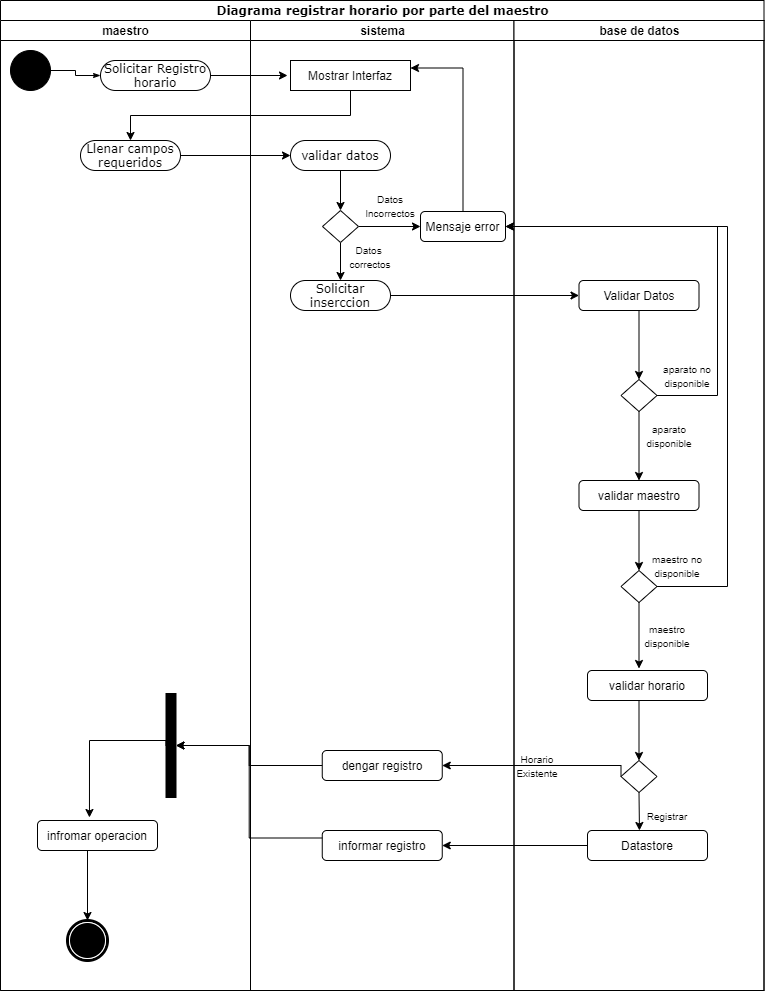

The diagram above was exported from draw.io. Its source (the exported page's mxGraphModel, read from the mxfile embedded in the PNG):
<mxGraphModel dx="1038" dy="607" grid="1" gridSize="10" guides="1" tooltips="1" connect="1" arrows="1" fold="1" page="1" pageScale="1" pageWidth="850" pageHeight="1100" background="none" math="0" shadow="0">
  <root>
    <mxCell id="0" />
    <mxCell id="1" parent="0" />
    <mxCell id="1c1d494c118603dd-1" value="Diagrama registrar horario por parte del maestro" style="swimlane;html=1;childLayout=stackLayout;startSize=20;rounded=0;shadow=0;comic=0;labelBackgroundColor=none;strokeWidth=1;fontFamily=Verdana;fontSize=12;align=center;" parent="1" vertex="1">
      <mxGeometry x="43" y="20" width="763.5" height="990" as="geometry" />
    </mxCell>
    <mxCell id="1c1d494c118603dd-2" value="maestro" style="swimlane;html=1;startSize=20;" parent="1c1d494c118603dd-1" vertex="1">
      <mxGeometry y="20" width="250" height="970" as="geometry" />
    </mxCell>
    <mxCell id="1c1d494c118603dd-6" value="Llenar campos&lt;br&gt;requeridos" style="rounded=1;whiteSpace=wrap;html=1;shadow=0;comic=0;labelBackgroundColor=none;strokeWidth=1;fontFamily=Verdana;fontSize=12;align=center;arcSize=50;" parent="1c1d494c118603dd-2" vertex="1">
      <mxGeometry x="80" y="120" width="100" height="30" as="geometry" />
    </mxCell>
    <mxCell id="60571a20871a0731-4" value="" style="ellipse;whiteSpace=wrap;html=1;rounded=0;shadow=0;comic=0;labelBackgroundColor=none;strokeWidth=1;fillColor=#000000;fontFamily=Verdana;fontSize=12;align=center;" parent="1c1d494c118603dd-2" vertex="1">
      <mxGeometry x="10" y="30" width="40" height="40" as="geometry" />
    </mxCell>
    <mxCell id="60571a20871a0731-8" value="Solicitar Registro&lt;br&gt;horario" style="rounded=1;whiteSpace=wrap;html=1;shadow=0;comic=0;labelBackgroundColor=none;strokeWidth=1;fontFamily=Verdana;fontSize=12;align=center;arcSize=50;" parent="1c1d494c118603dd-2" vertex="1">
      <mxGeometry x="100" y="40" width="110" height="30" as="geometry" />
    </mxCell>
    <mxCell id="1c1d494c118603dd-27" style="edgeStyle=orthogonalEdgeStyle;rounded=0;html=1;labelBackgroundColor=none;startArrow=none;startFill=0;startSize=5;endArrow=classicThin;endFill=1;endSize=5;jettySize=auto;orthogonalLoop=1;strokeWidth=1;fontFamily=Verdana;fontSize=12" parent="1c1d494c118603dd-2" source="60571a20871a0731-4" target="60571a20871a0731-8" edge="1">
      <mxGeometry relative="1" as="geometry" />
    </mxCell>
    <mxCell id="cB_AV13DOCKr8hmqUPVU-42" style="edgeStyle=orthogonalEdgeStyle;rounded=0;orthogonalLoop=1;jettySize=auto;html=1;exitX=0.5;exitY=1;exitDx=0;exitDy=0;entryX=0.433;entryY=-0.1;entryDx=0;entryDy=0;entryPerimeter=0;" parent="1c1d494c118603dd-2" source="1c1d494c118603dd-12" target="cB_AV13DOCKr8hmqUPVU-41" edge="1">
      <mxGeometry relative="1" as="geometry">
        <Array as="points">
          <mxPoint x="166" y="720" />
          <mxPoint x="89" y="720" />
        </Array>
      </mxGeometry>
    </mxCell>
    <mxCell id="1c1d494c118603dd-12" value="" style="whiteSpace=wrap;html=1;rounded=0;shadow=0;comic=0;labelBackgroundColor=none;strokeWidth=1;fillColor=#000000;fontFamily=Verdana;fontSize=12;align=center;rotation=90;" parent="1c1d494c118603dd-2" vertex="1">
      <mxGeometry x="118.5" y="720" width="104" height="10" as="geometry" />
    </mxCell>
    <mxCell id="60571a20871a0731-5" value="" style="shape=mxgraph.bpmn.shape;html=1;verticalLabelPosition=bottom;labelBackgroundColor=#ffffff;verticalAlign=top;perimeter=ellipsePerimeter;outline=end;symbol=terminate;rounded=0;shadow=0;comic=0;strokeWidth=1;fontFamily=Verdana;fontSize=12;align=center;" parent="1c1d494c118603dd-2" vertex="1">
      <mxGeometry x="67" y="900" width="40" height="40" as="geometry" />
    </mxCell>
    <mxCell id="cB_AV13DOCKr8hmqUPVU-43" style="edgeStyle=orthogonalEdgeStyle;rounded=0;orthogonalLoop=1;jettySize=auto;html=1;exitX=0.5;exitY=1;exitDx=0;exitDy=0;entryX=0.5;entryY=0;entryDx=0;entryDy=0;" parent="1c1d494c118603dd-2" source="cB_AV13DOCKr8hmqUPVU-41" target="60571a20871a0731-5" edge="1">
      <mxGeometry relative="1" as="geometry">
        <Array as="points">
          <mxPoint x="87" y="830" />
        </Array>
      </mxGeometry>
    </mxCell>
    <mxCell id="cB_AV13DOCKr8hmqUPVU-41" value="infromar operacion" style="rounded=1;whiteSpace=wrap;html=1;" parent="1c1d494c118603dd-2" vertex="1">
      <mxGeometry x="37" y="800" width="120" height="30" as="geometry" />
    </mxCell>
    <mxCell id="1c1d494c118603dd-3" value="sistema" style="swimlane;html=1;startSize=20;" parent="1c1d494c118603dd-1" vertex="1">
      <mxGeometry x="250" y="20" width="263.5" height="970" as="geometry" />
    </mxCell>
    <mxCell id="cB_AV13DOCKr8hmqUPVU-4" value="Mostrar Interfaz" style="rounded=0;whiteSpace=wrap;html=1;" parent="1c1d494c118603dd-3" vertex="1">
      <mxGeometry x="40" y="40" width="120" height="30" as="geometry" />
    </mxCell>
    <mxCell id="cB_AV13DOCKr8hmqUPVU-10" style="edgeStyle=orthogonalEdgeStyle;rounded=0;orthogonalLoop=1;jettySize=auto;html=1;exitX=0.5;exitY=1;exitDx=0;exitDy=0;" parent="1c1d494c118603dd-3" source="cB_AV13DOCKr8hmqUPVU-7" target="cB_AV13DOCKr8hmqUPVU-9" edge="1">
      <mxGeometry relative="1" as="geometry" />
    </mxCell>
    <mxCell id="cB_AV13DOCKr8hmqUPVU-7" value="validar datos" style="rounded=1;whiteSpace=wrap;html=1;shadow=0;comic=0;labelBackgroundColor=none;strokeWidth=1;fontFamily=Verdana;fontSize=12;align=center;arcSize=50;" parent="1c1d494c118603dd-3" vertex="1">
      <mxGeometry x="40" y="120" width="100" height="30" as="geometry" />
    </mxCell>
    <mxCell id="cB_AV13DOCKr8hmqUPVU-18" style="edgeStyle=orthogonalEdgeStyle;rounded=0;orthogonalLoop=1;jettySize=auto;html=1;exitX=1;exitY=0.5;exitDx=0;exitDy=0;entryX=0;entryY=0.5;entryDx=0;entryDy=0;" parent="1c1d494c118603dd-3" source="cB_AV13DOCKr8hmqUPVU-9" target="cB_AV13DOCKr8hmqUPVU-17" edge="1">
      <mxGeometry relative="1" as="geometry" />
    </mxCell>
    <mxCell id="cB_AV13DOCKr8hmqUPVU-21" style="edgeStyle=orthogonalEdgeStyle;rounded=0;orthogonalLoop=1;jettySize=auto;html=1;exitX=0.5;exitY=1;exitDx=0;exitDy=0;entryX=0.5;entryY=0;entryDx=0;entryDy=0;" parent="1c1d494c118603dd-3" source="cB_AV13DOCKr8hmqUPVU-9" target="cB_AV13DOCKr8hmqUPVU-20" edge="1">
      <mxGeometry relative="1" as="geometry" />
    </mxCell>
    <mxCell id="cB_AV13DOCKr8hmqUPVU-9" value="" style="rhombus;whiteSpace=wrap;html=1;" parent="1c1d494c118603dd-3" vertex="1">
      <mxGeometry x="72" y="190" width="36" height="32" as="geometry" />
    </mxCell>
    <mxCell id="cB_AV13DOCKr8hmqUPVU-16" value="&lt;font style=&quot;font-size: 10px&quot;&gt;Datos &lt;/font&gt;&lt;font style=&quot;font-size: 10px&quot;&gt;Incorrectos&lt;/font&gt;" style="text;html=1;strokeColor=none;fillColor=none;align=center;verticalAlign=middle;whiteSpace=wrap;rounded=0;" parent="1c1d494c118603dd-3" vertex="1">
      <mxGeometry x="110" y="170" width="60" height="30" as="geometry" />
    </mxCell>
    <mxCell id="cB_AV13DOCKr8hmqUPVU-19" style="edgeStyle=orthogonalEdgeStyle;rounded=0;orthogonalLoop=1;jettySize=auto;html=1;exitX=0.5;exitY=0;exitDx=0;exitDy=0;entryX=1;entryY=0.25;entryDx=0;entryDy=0;" parent="1c1d494c118603dd-3" source="cB_AV13DOCKr8hmqUPVU-17" target="cB_AV13DOCKr8hmqUPVU-4" edge="1">
      <mxGeometry relative="1" as="geometry" />
    </mxCell>
    <mxCell id="cB_AV13DOCKr8hmqUPVU-17" value="Mensaje error" style="rounded=1;whiteSpace=wrap;html=1;" parent="1c1d494c118603dd-3" vertex="1">
      <mxGeometry x="170" y="191" width="85" height="30" as="geometry" />
    </mxCell>
    <mxCell id="cB_AV13DOCKr8hmqUPVU-20" value="Solicitar inserccion" style="rounded=1;whiteSpace=wrap;html=1;shadow=0;comic=0;labelBackgroundColor=none;strokeWidth=1;fontFamily=Verdana;fontSize=12;align=center;arcSize=50;" parent="1c1d494c118603dd-3" vertex="1">
      <mxGeometry x="40" y="260" width="100" height="30" as="geometry" />
    </mxCell>
    <mxCell id="cB_AV13DOCKr8hmqUPVU-22" value="&lt;font size=&quot;1&quot;&gt;Datos&amp;nbsp;&lt;br&gt;correctos&lt;br&gt;&lt;/font&gt;" style="text;html=1;strokeColor=none;fillColor=none;align=center;verticalAlign=middle;whiteSpace=wrap;rounded=0;" parent="1c1d494c118603dd-3" vertex="1">
      <mxGeometry x="90" y="221" width="60" height="30" as="geometry" />
    </mxCell>
    <mxCell id="cB_AV13DOCKr8hmqUPVU-67" value="dengar registro" style="rounded=1;whiteSpace=wrap;html=1;" parent="1c1d494c118603dd-3" vertex="1">
      <mxGeometry x="71.75" y="730" width="120" height="30" as="geometry" />
    </mxCell>
    <mxCell id="cB_AV13DOCKr8hmqUPVU-66" value="informar registro" style="rounded=1;whiteSpace=wrap;html=1;" parent="1c1d494c118603dd-3" vertex="1">
      <mxGeometry x="71.75" y="810" width="120" height="30" as="geometry" />
    </mxCell>
    <mxCell id="cB_AV13DOCKr8hmqUPVU-6" style="edgeStyle=orthogonalEdgeStyle;rounded=0;orthogonalLoop=1;jettySize=auto;html=1;exitX=0.5;exitY=1;exitDx=0;exitDy=0;entryX=0.5;entryY=0;entryDx=0;entryDy=0;" parent="1c1d494c118603dd-1" source="cB_AV13DOCKr8hmqUPVU-4" target="1c1d494c118603dd-6" edge="1">
      <mxGeometry relative="1" as="geometry" />
    </mxCell>
    <mxCell id="cB_AV13DOCKr8hmqUPVU-8" style="edgeStyle=orthogonalEdgeStyle;rounded=0;orthogonalLoop=1;jettySize=auto;html=1;exitX=1;exitY=0.5;exitDx=0;exitDy=0;entryX=0;entryY=0.5;entryDx=0;entryDy=0;" parent="1c1d494c118603dd-1" source="1c1d494c118603dd-6" target="cB_AV13DOCKr8hmqUPVU-7" edge="1">
      <mxGeometry relative="1" as="geometry" />
    </mxCell>
    <mxCell id="cB_AV13DOCKr8hmqUPVU-24" style="edgeStyle=orthogonalEdgeStyle;rounded=0;orthogonalLoop=1;jettySize=auto;html=1;exitX=1;exitY=0.5;exitDx=0;exitDy=0;entryX=0;entryY=0.5;entryDx=0;entryDy=0;" parent="1c1d494c118603dd-1" source="cB_AV13DOCKr8hmqUPVU-20" target="cB_AV13DOCKr8hmqUPVU-26" edge="1">
      <mxGeometry relative="1" as="geometry">
        <mxPoint x="590" y="295" as="targetPoint" />
      </mxGeometry>
    </mxCell>
    <mxCell id="cB_AV13DOCKr8hmqUPVU-46" style="edgeStyle=orthogonalEdgeStyle;rounded=0;orthogonalLoop=1;jettySize=auto;html=1;exitX=1;exitY=0.5;exitDx=0;exitDy=0;entryX=1;entryY=0.5;entryDx=0;entryDy=0;" parent="1c1d494c118603dd-1" source="cB_AV13DOCKr8hmqUPVU-27" target="cB_AV13DOCKr8hmqUPVU-17" edge="1">
      <mxGeometry relative="1" as="geometry">
        <Array as="points">
          <mxPoint x="717" y="395" />
          <mxPoint x="717" y="226" />
        </Array>
      </mxGeometry>
    </mxCell>
    <mxCell id="cB_AV13DOCKr8hmqUPVU-54" style="edgeStyle=orthogonalEdgeStyle;rounded=0;orthogonalLoop=1;jettySize=auto;html=1;exitX=1;exitY=0.5;exitDx=0;exitDy=0;entryX=1;entryY=0.5;entryDx=0;entryDy=0;" parent="1c1d494c118603dd-1" source="cB_AV13DOCKr8hmqUPVU-48" target="cB_AV13DOCKr8hmqUPVU-17" edge="1">
      <mxGeometry relative="1" as="geometry">
        <Array as="points">
          <mxPoint x="727" y="586" />
          <mxPoint x="727" y="226" />
        </Array>
      </mxGeometry>
    </mxCell>
    <mxCell id="cB_AV13DOCKr8hmqUPVU-68" style="edgeStyle=orthogonalEdgeStyle;rounded=0;orthogonalLoop=1;jettySize=auto;html=1;exitX=0;exitY=0.5;exitDx=0;exitDy=0;entryX=1;entryY=0.5;entryDx=0;entryDy=0;" parent="1c1d494c118603dd-1" source="cB_AV13DOCKr8hmqUPVU-59" target="cB_AV13DOCKr8hmqUPVU-67" edge="1">
      <mxGeometry relative="1" as="geometry">
        <Array as="points">
          <mxPoint x="621" y="765" />
        </Array>
      </mxGeometry>
    </mxCell>
    <mxCell id="1c1d494c118603dd-4" value="base de datos" style="swimlane;html=1;startSize=20;" parent="1c1d494c118603dd-1" vertex="1">
      <mxGeometry x="513.5" y="20" width="250" height="970" as="geometry" />
    </mxCell>
    <mxCell id="cB_AV13DOCKr8hmqUPVU-31" style="edgeStyle=orthogonalEdgeStyle;rounded=0;orthogonalLoop=1;jettySize=auto;html=1;exitX=0.5;exitY=1;exitDx=0;exitDy=0;entryX=0.5;entryY=0;entryDx=0;entryDy=0;" parent="1c1d494c118603dd-4" source="cB_AV13DOCKr8hmqUPVU-26" target="cB_AV13DOCKr8hmqUPVU-27" edge="1">
      <mxGeometry relative="1" as="geometry" />
    </mxCell>
    <mxCell id="cB_AV13DOCKr8hmqUPVU-26" value="Validar Datos" style="rounded=1;whiteSpace=wrap;html=1;" parent="1c1d494c118603dd-4" vertex="1">
      <mxGeometry x="65" y="260" width="120" height="30" as="geometry" />
    </mxCell>
    <mxCell id="cB_AV13DOCKr8hmqUPVU-36" style="edgeStyle=orthogonalEdgeStyle;rounded=0;orthogonalLoop=1;jettySize=auto;html=1;exitX=0.5;exitY=1;exitDx=0;exitDy=0;entryX=0.5;entryY=0;entryDx=0;entryDy=0;" parent="1c1d494c118603dd-4" source="cB_AV13DOCKr8hmqUPVU-27" target="cB_AV13DOCKr8hmqUPVU-47" edge="1">
      <mxGeometry relative="1" as="geometry">
        <mxPoint x="146.5" y="460" as="targetPoint" />
      </mxGeometry>
    </mxCell>
    <mxCell id="cB_AV13DOCKr8hmqUPVU-27" value="" style="rhombus;whiteSpace=wrap;html=1;" parent="1c1d494c118603dd-4" vertex="1">
      <mxGeometry x="107" y="359" width="36" height="32" as="geometry" />
    </mxCell>
    <mxCell id="cB_AV13DOCKr8hmqUPVU-28" value="&lt;font size=&quot;1&quot;&gt;aparato no disponible&lt;br&gt;&lt;/font&gt;" style="text;html=1;strokeColor=none;fillColor=none;align=center;verticalAlign=middle;whiteSpace=wrap;rounded=0;" parent="1c1d494c118603dd-4" vertex="1">
      <mxGeometry x="143" y="340" width="60" height="30" as="geometry" />
    </mxCell>
    <mxCell id="cB_AV13DOCKr8hmqUPVU-29" value="&lt;font size=&quot;1&quot;&gt;aparato&lt;br&gt;disponible&lt;br&gt;&lt;/font&gt;" style="text;html=1;strokeColor=none;fillColor=none;align=center;verticalAlign=middle;whiteSpace=wrap;rounded=0;" parent="1c1d494c118603dd-4" vertex="1">
      <mxGeometry x="125" y="400" width="60" height="30" as="geometry" />
    </mxCell>
    <mxCell id="cB_AV13DOCKr8hmqUPVU-53" style="edgeStyle=orthogonalEdgeStyle;rounded=0;orthogonalLoop=1;jettySize=auto;html=1;exitX=0.5;exitY=1;exitDx=0;exitDy=0;entryX=0.5;entryY=0;entryDx=0;entryDy=0;" parent="1c1d494c118603dd-4" source="cB_AV13DOCKr8hmqUPVU-47" target="cB_AV13DOCKr8hmqUPVU-48" edge="1">
      <mxGeometry relative="1" as="geometry" />
    </mxCell>
    <mxCell id="cB_AV13DOCKr8hmqUPVU-47" value="validar maestro" style="rounded=1;whiteSpace=wrap;html=1;" parent="1c1d494c118603dd-4" vertex="1">
      <mxGeometry x="65" y="460" width="120" height="30" as="geometry" />
    </mxCell>
    <mxCell id="cB_AV13DOCKr8hmqUPVU-48" value="" style="rhombus;whiteSpace=wrap;html=1;" parent="1c1d494c118603dd-4" vertex="1">
      <mxGeometry x="107" y="550" width="36" height="32" as="geometry" />
    </mxCell>
    <mxCell id="cB_AV13DOCKr8hmqUPVU-52" value="&lt;font size=&quot;1&quot;&gt;maestro no&lt;br&gt;disponible&lt;br&gt;&lt;/font&gt;" style="text;html=1;strokeColor=none;fillColor=none;align=center;verticalAlign=middle;whiteSpace=wrap;rounded=0;" parent="1c1d494c118603dd-4" vertex="1">
      <mxGeometry x="133.5" y="530" width="60" height="30" as="geometry" />
    </mxCell>
    <mxCell id="cB_AV13DOCKr8hmqUPVU-55" value="&lt;font size=&quot;1&quot;&gt;maestro disponible&lt;br&gt;&lt;/font&gt;" style="text;html=1;strokeColor=none;fillColor=none;align=center;verticalAlign=middle;whiteSpace=wrap;rounded=0;" parent="1c1d494c118603dd-4" vertex="1">
      <mxGeometry x="123.5" y="600" width="60" height="30" as="geometry" />
    </mxCell>
    <mxCell id="cB_AV13DOCKr8hmqUPVU-60" style="edgeStyle=orthogonalEdgeStyle;rounded=0;orthogonalLoop=1;jettySize=auto;html=1;exitX=0.5;exitY=1;exitDx=0;exitDy=0;entryX=0.5;entryY=0;entryDx=0;entryDy=0;" parent="1c1d494c118603dd-4" source="cB_AV13DOCKr8hmqUPVU-58" target="cB_AV13DOCKr8hmqUPVU-59" edge="1">
      <mxGeometry relative="1" as="geometry">
        <Array as="points">
          <mxPoint x="125" y="680" />
        </Array>
      </mxGeometry>
    </mxCell>
    <mxCell id="cB_AV13DOCKr8hmqUPVU-58" value="validar horario" style="rounded=1;whiteSpace=wrap;html=1;" parent="1c1d494c118603dd-4" vertex="1">
      <mxGeometry x="73.5" y="650" width="120" height="30" as="geometry" />
    </mxCell>
    <mxCell id="cB_AV13DOCKr8hmqUPVU-65" style="edgeStyle=orthogonalEdgeStyle;rounded=0;orthogonalLoop=1;jettySize=auto;html=1;exitX=0.5;exitY=1;exitDx=0;exitDy=0;entryX=0.433;entryY=0;entryDx=0;entryDy=0;entryPerimeter=0;" parent="1c1d494c118603dd-4" source="cB_AV13DOCKr8hmqUPVU-59" target="cB_AV13DOCKr8hmqUPVU-64" edge="1">
      <mxGeometry relative="1" as="geometry" />
    </mxCell>
    <mxCell id="cB_AV13DOCKr8hmqUPVU-59" value="" style="rhombus;whiteSpace=wrap;html=1;" parent="1c1d494c118603dd-4" vertex="1">
      <mxGeometry x="107" y="740" width="36" height="32" as="geometry" />
    </mxCell>
    <mxCell id="cB_AV13DOCKr8hmqUPVU-62" value="&lt;font size=&quot;1&quot;&gt;Horario&lt;br&gt;Existente&lt;br&gt;&lt;/font&gt;" style="text;html=1;strokeColor=none;fillColor=none;align=center;verticalAlign=middle;whiteSpace=wrap;rounded=0;" parent="1c1d494c118603dd-4" vertex="1">
      <mxGeometry x="-6.5" y="730" width="60" height="30" as="geometry" />
    </mxCell>
    <mxCell id="cB_AV13DOCKr8hmqUPVU-64" value="Datastore" style="rounded=1;whiteSpace=wrap;html=1;" parent="1c1d494c118603dd-4" vertex="1">
      <mxGeometry x="73.5" y="810" width="120" height="30" as="geometry" />
    </mxCell>
    <mxCell id="cB_AV13DOCKr8hmqUPVU-61" value="&lt;font size=&quot;1&quot;&gt;Registrar&lt;br&gt;&lt;/font&gt;" style="text;html=1;strokeColor=none;fillColor=none;align=center;verticalAlign=middle;whiteSpace=wrap;rounded=0;" parent="1c1d494c118603dd-4" vertex="1">
      <mxGeometry x="123.5" y="780" width="60" height="30" as="geometry" />
    </mxCell>
    <mxCell id="cB_AV13DOCKr8hmqUPVU-69" style="edgeStyle=orthogonalEdgeStyle;rounded=0;orthogonalLoop=1;jettySize=auto;html=1;exitX=0;exitY=0.5;exitDx=0;exitDy=0;entryX=1;entryY=0.5;entryDx=0;entryDy=0;" parent="1c1d494c118603dd-1" source="cB_AV13DOCKr8hmqUPVU-64" target="cB_AV13DOCKr8hmqUPVU-66" edge="1">
      <mxGeometry relative="1" as="geometry" />
    </mxCell>
    <mxCell id="cB_AV13DOCKr8hmqUPVU-70" style="edgeStyle=orthogonalEdgeStyle;rounded=0;orthogonalLoop=1;jettySize=auto;html=1;exitX=0;exitY=0.25;exitDx=0;exitDy=0;entryX=0.5;entryY=0;entryDx=0;entryDy=0;" parent="1c1d494c118603dd-1" source="cB_AV13DOCKr8hmqUPVU-66" target="1c1d494c118603dd-12" edge="1">
      <mxGeometry relative="1" as="geometry" />
    </mxCell>
    <mxCell id="cB_AV13DOCKr8hmqUPVU-71" style="edgeStyle=orthogonalEdgeStyle;rounded=0;orthogonalLoop=1;jettySize=auto;html=1;exitX=0;exitY=0.5;exitDx=0;exitDy=0;entryX=0.5;entryY=0;entryDx=0;entryDy=0;" parent="1c1d494c118603dd-1" source="cB_AV13DOCKr8hmqUPVU-67" target="1c1d494c118603dd-12" edge="1">
      <mxGeometry relative="1" as="geometry" />
    </mxCell>
    <mxCell id="cB_AV13DOCKr8hmqUPVU-3" style="edgeStyle=orthogonalEdgeStyle;rounded=0;orthogonalLoop=1;jettySize=auto;html=1;" parent="1" source="60571a20871a0731-8" edge="1">
      <mxGeometry relative="1" as="geometry">
        <mxPoint x="330" y="95" as="targetPoint" />
      </mxGeometry>
    </mxCell>
    <mxCell id="cB_AV13DOCKr8hmqUPVU-57" value="" style="edgeStyle=orthogonalEdgeStyle;rounded=0;orthogonalLoop=1;jettySize=auto;html=1;" parent="1" source="cB_AV13DOCKr8hmqUPVU-48" edge="1">
      <mxGeometry relative="1" as="geometry">
        <mxPoint x="681.5" y="688" as="targetPoint" />
      </mxGeometry>
    </mxCell>
  </root>
</mxGraphModel>